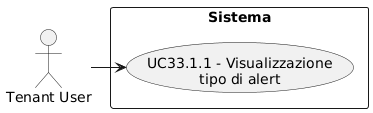

The diagram above was rendered by PlantUML. Its source (embedded in the PNG):
@startuml
skinparam wrapWidth 200
skinparam MaxMessageSize 150
top to bottom direction
skinparam packageStyle rectangle

actor "Tenant User" as CA_tenant_usr

rectangle "Sistema" {
    usecase "UC33.1.1 - Visualizzazione tipo di alert" as visualizzazione_tipo_alert
}

CA_tenant_usr -right-> visualizzazione_tipo_alert
@enduml